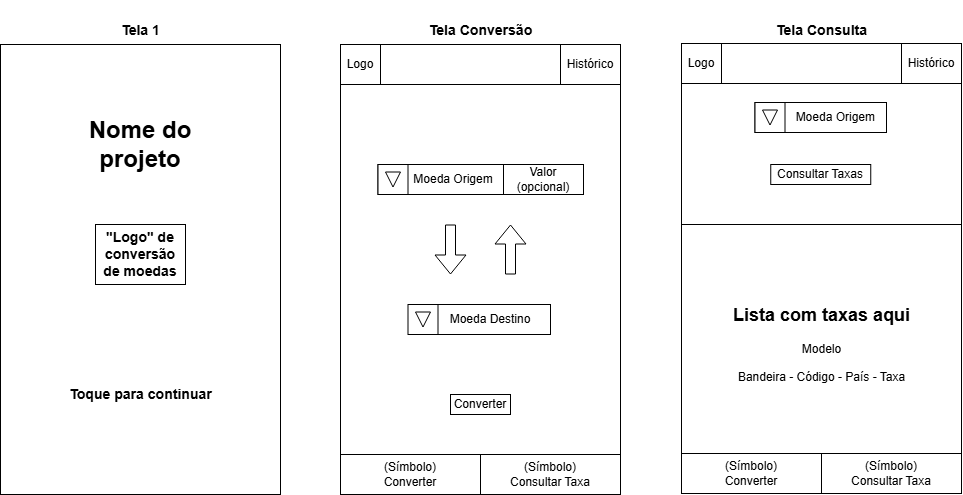

The diagram above was exported from draw.io. Its source (the exported page's mxGraphModel, read from the mxfile embedded in the PNG):
<mxGraphModel dx="899" dy="1665" grid="1" gridSize="10" guides="1" tooltips="1" connect="1" arrows="1" fold="1" page="1" pageScale="1" pageWidth="827" pageHeight="1169" background="#ffffff" math="0" shadow="0">
  <root>
    <mxCell id="0" />
    <mxCell id="1" parent="0" />
    <mxCell id="-bPVqM1HykoACOlpYEAU-32" value="" style="rounded=0;whiteSpace=wrap;html=1;" vertex="1" parent="1">
      <mxGeometry x="40" y="40" width="280" height="450" as="geometry" />
    </mxCell>
    <mxCell id="-bPVqM1HykoACOlpYEAU-33" value="&lt;h3&gt;Tela 1&lt;/h3&gt;" style="text;html=1;align=center;verticalAlign=middle;resizable=0;points=[];autosize=1;strokeColor=none;fillColor=none;" vertex="1" parent="1">
      <mxGeometry x="150" y="-4" width="60" height="60" as="geometry" />
    </mxCell>
    <mxCell id="-bPVqM1HykoACOlpYEAU-34" value="&lt;h1&gt;Nome do projeto&lt;/h1&gt;" style="text;html=1;align=center;verticalAlign=middle;whiteSpace=wrap;rounded=0;" vertex="1" parent="1">
      <mxGeometry x="105" y="100" width="150" height="80" as="geometry" />
    </mxCell>
    <mxCell id="-bPVqM1HykoACOlpYEAU-35" value="&lt;h3&gt;&quot;Logo&quot; de conversão de moedas&lt;/h3&gt;" style="rounded=0;whiteSpace=wrap;html=1;" vertex="1" parent="1">
      <mxGeometry x="135" y="220" width="90" height="60" as="geometry" />
    </mxCell>
    <mxCell id="-bPVqM1HykoACOlpYEAU-36" value="&lt;h3&gt;Toque para continuar&lt;/h3&gt;" style="text;html=1;align=center;verticalAlign=middle;resizable=0;points=[];autosize=1;strokeColor=none;fillColor=none;" vertex="1" parent="1">
      <mxGeometry x="95" y="360" width="170" height="60" as="geometry" />
    </mxCell>
    <mxCell id="-bPVqM1HykoACOlpYEAU-37" value="" style="rounded=0;whiteSpace=wrap;html=1;" vertex="1" parent="1">
      <mxGeometry x="380" y="40" width="280" height="450" as="geometry" />
    </mxCell>
    <mxCell id="-bPVqM1HykoACOlpYEAU-38" value="" style="rounded=0;whiteSpace=wrap;html=1;" vertex="1" parent="1">
      <mxGeometry x="380" y="450" width="280" height="40" as="geometry" />
    </mxCell>
    <mxCell id="-bPVqM1HykoACOlpYEAU-39" value="&lt;div&gt;(Símbolo)&lt;/div&gt;Converter" style="rounded=0;whiteSpace=wrap;html=1;" vertex="1" parent="1">
      <mxGeometry x="380" y="450" width="140" height="40" as="geometry" />
    </mxCell>
    <mxCell id="-bPVqM1HykoACOlpYEAU-40" value="(Símbolo)&lt;div&gt;Consultar Taxa&lt;/div&gt;" style="rounded=0;whiteSpace=wrap;html=1;" vertex="1" parent="1">
      <mxGeometry x="520" y="450" width="140" height="40" as="geometry" />
    </mxCell>
    <mxCell id="-bPVqM1HykoACOlpYEAU-43" value="" style="rounded=0;whiteSpace=wrap;html=1;" vertex="1" parent="1">
      <mxGeometry x="380" y="40" width="280" height="40" as="geometry" />
    </mxCell>
    <mxCell id="-bPVqM1HykoACOlpYEAU-42" value="Logo" style="rounded=0;whiteSpace=wrap;html=1;" vertex="1" parent="1">
      <mxGeometry x="380" y="40" width="40" height="40" as="geometry" />
    </mxCell>
    <mxCell id="-bPVqM1HykoACOlpYEAU-44" value="Histórico" style="rounded=0;whiteSpace=wrap;html=1;" vertex="1" parent="1">
      <mxGeometry x="600" y="40" width="60" height="40" as="geometry" />
    </mxCell>
    <mxCell id="-bPVqM1HykoACOlpYEAU-45" value="&lt;h3&gt;Tela Conversão&lt;/h3&gt;" style="text;html=1;align=center;verticalAlign=middle;resizable=0;points=[];autosize=1;strokeColor=none;fillColor=none;" vertex="1" parent="1">
      <mxGeometry x="455" y="-4" width="130" height="60" as="geometry" />
    </mxCell>
    <mxCell id="-bPVqM1HykoACOlpYEAU-52" value="&amp;nbsp; &amp;nbsp; &amp;nbsp; &amp;nbsp; &amp;nbsp; Moeda Origem" style="rounded=0;whiteSpace=wrap;html=1;align=left;" vertex="1" parent="1">
      <mxGeometry x="417.5" y="160" width="205" height="30" as="geometry" />
    </mxCell>
    <mxCell id="-bPVqM1HykoACOlpYEAU-53" value="" style="rounded=0;whiteSpace=wrap;html=1;" vertex="1" parent="1">
      <mxGeometry x="417.5" y="160" width="30" height="30" as="geometry" />
    </mxCell>
    <mxCell id="-bPVqM1HykoACOlpYEAU-55" value="&amp;nbsp; &amp;nbsp; &amp;nbsp; Moeda Destino" style="rounded=0;whiteSpace=wrap;html=1;" vertex="1" parent="1">
      <mxGeometry x="450" y="300" width="140" height="30" as="geometry" />
    </mxCell>
    <mxCell id="-bPVqM1HykoACOlpYEAU-56" value="" style="rounded=0;whiteSpace=wrap;html=1;" vertex="1" parent="1">
      <mxGeometry x="447.5" y="300" width="30" height="30" as="geometry" />
    </mxCell>
    <mxCell id="-bPVqM1HykoACOlpYEAU-57" value="" style="triangle;whiteSpace=wrap;html=1;rotation=90;" vertex="1" parent="1">
      <mxGeometry x="455" y="307.5" width="15" height="15" as="geometry" />
    </mxCell>
    <mxCell id="-bPVqM1HykoACOlpYEAU-60" value="" style="triangle;whiteSpace=wrap;html=1;rotation=90;" vertex="1" parent="1">
      <mxGeometry x="425" y="167.5" width="15" height="15" as="geometry" />
    </mxCell>
    <mxCell id="-bPVqM1HykoACOlpYEAU-61" value="Valor (opcional)" style="rounded=0;whiteSpace=wrap;html=1;" vertex="1" parent="1">
      <mxGeometry x="543" y="160" width="80" height="30" as="geometry" />
    </mxCell>
    <mxCell id="-bPVqM1HykoACOlpYEAU-62" value="Converter" style="rounded=0;whiteSpace=wrap;html=1;" vertex="1" parent="1">
      <mxGeometry x="490" y="390" width="60" height="20" as="geometry" />
    </mxCell>
    <mxCell id="-bPVqM1HykoACOlpYEAU-66" value="" style="shape=flexArrow;endArrow=classic;html=1;rounded=0;" edge="1" parent="1">
      <mxGeometry width="50" height="50" relative="1" as="geometry">
        <mxPoint x="550" y="270" as="sourcePoint" />
        <mxPoint x="550" y="220" as="targetPoint" />
      </mxGeometry>
    </mxCell>
    <mxCell id="-bPVqM1HykoACOlpYEAU-67" value="" style="shape=flexArrow;endArrow=classic;html=1;rounded=0;" edge="1" parent="1">
      <mxGeometry width="50" height="50" relative="1" as="geometry">
        <mxPoint x="490" y="220" as="sourcePoint" />
        <mxPoint x="490" y="270" as="targetPoint" />
      </mxGeometry>
    </mxCell>
    <mxCell id="-bPVqM1HykoACOlpYEAU-70" value="" style="rounded=0;whiteSpace=wrap;html=1;" vertex="1" parent="1">
      <mxGeometry x="721" y="39" width="280" height="450" as="geometry" />
    </mxCell>
    <mxCell id="-bPVqM1HykoACOlpYEAU-71" value="" style="rounded=0;whiteSpace=wrap;html=1;" vertex="1" parent="1">
      <mxGeometry x="721" y="449" width="280" height="40" as="geometry" />
    </mxCell>
    <mxCell id="-bPVqM1HykoACOlpYEAU-72" value="&lt;div&gt;(Símbolo)&lt;/div&gt;Converter" style="rounded=0;whiteSpace=wrap;html=1;" vertex="1" parent="1">
      <mxGeometry x="721" y="449" width="140" height="40" as="geometry" />
    </mxCell>
    <mxCell id="-bPVqM1HykoACOlpYEAU-73" value="(Símbolo)&lt;div&gt;Consultar Taxa&lt;/div&gt;" style="rounded=0;whiteSpace=wrap;html=1;" vertex="1" parent="1">
      <mxGeometry x="861" y="449" width="140" height="40" as="geometry" />
    </mxCell>
    <mxCell id="-bPVqM1HykoACOlpYEAU-74" value="" style="rounded=0;whiteSpace=wrap;html=1;" vertex="1" parent="1">
      <mxGeometry x="721" y="39" width="280" height="40" as="geometry" />
    </mxCell>
    <mxCell id="-bPVqM1HykoACOlpYEAU-75" value="Logo" style="rounded=0;whiteSpace=wrap;html=1;" vertex="1" parent="1">
      <mxGeometry x="721" y="39" width="40" height="40" as="geometry" />
    </mxCell>
    <mxCell id="-bPVqM1HykoACOlpYEAU-76" value="Histórico" style="rounded=0;whiteSpace=wrap;html=1;" vertex="1" parent="1">
      <mxGeometry x="941" y="39" width="60" height="40" as="geometry" />
    </mxCell>
    <mxCell id="-bPVqM1HykoACOlpYEAU-87" value="&lt;h3&gt;Tela Consulta&lt;/h3&gt;" style="text;html=1;align=center;verticalAlign=middle;resizable=0;points=[];autosize=1;strokeColor=none;fillColor=none;" vertex="1" parent="1">
      <mxGeometry x="806" y="-4" width="110" height="60" as="geometry" />
    </mxCell>
    <mxCell id="-bPVqM1HykoACOlpYEAU-88" value="" style="rounded=0;whiteSpace=wrap;html=1;" vertex="1" parent="1">
      <mxGeometry x="721" y="79" width="280" height="141" as="geometry" />
    </mxCell>
    <mxCell id="-bPVqM1HykoACOlpYEAU-90" value="Moeda Origem&amp;nbsp; &amp;nbsp;" style="rounded=0;whiteSpace=wrap;html=1;align=right;" vertex="1" parent="1">
      <mxGeometry x="794.5" y="98" width="131.5" height="30" as="geometry" />
    </mxCell>
    <mxCell id="-bPVqM1HykoACOlpYEAU-91" value="" style="rounded=0;whiteSpace=wrap;html=1;" vertex="1" parent="1">
      <mxGeometry x="794.5" y="98" width="30" height="30" as="geometry" />
    </mxCell>
    <mxCell id="-bPVqM1HykoACOlpYEAU-94" value="" style="triangle;whiteSpace=wrap;html=1;rotation=90;" vertex="1" parent="1">
      <mxGeometry x="802" y="105.5" width="15" height="15" as="geometry" />
    </mxCell>
    <mxCell id="-bPVqM1HykoACOlpYEAU-95" value="Consultar Taxas" style="rounded=0;whiteSpace=wrap;html=1;" vertex="1" parent="1">
      <mxGeometry x="810.25" y="160" width="100" height="20" as="geometry" />
    </mxCell>
    <mxCell id="-bPVqM1HykoACOlpYEAU-96" value="&lt;h2&gt;Lista com taxas aqui&lt;/h2&gt;&lt;div&gt;Modelo&lt;/div&gt;&lt;div&gt;&lt;br&gt;&lt;/div&gt;&lt;div&gt;Bandeira - Código - País - Taxa&lt;/div&gt;" style="text;html=1;align=center;verticalAlign=middle;whiteSpace=wrap;rounded=0;" vertex="1" parent="1">
      <mxGeometry x="726.5" y="230" width="269" height="205" as="geometry" />
    </mxCell>
  </root>
</mxGraphModel>